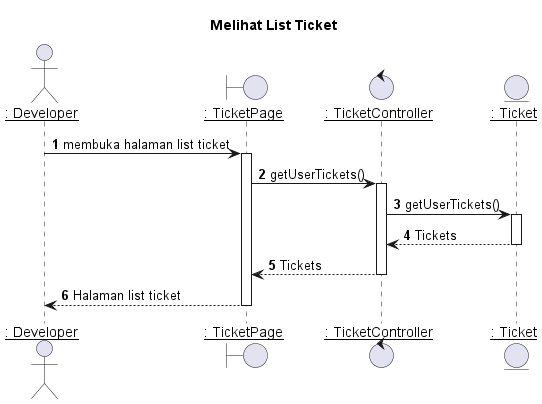

The diagram above was rendered by PlantUML. Its source (embedded in the PNG):
@startuml Melihat List Ticket

title "Melihat List Ticket"

actor DEV as "__: Developer__"
boundary TicketPage as "__: TicketPage__"
control TicketController as "__: TicketController__"
entity Ticket as "__: Ticket__"

autonumber 1
DEV -> TicketPage: membuka halaman list ticket
activate TicketPage

TicketPage -> TicketController: getUserTickets()
activate TicketController

TicketController -> Ticket: getUserTickets()
activate Ticket

Ticket --> TicketController : Tickets
deactivate Ticket

TicketController --> TicketPage : Tickets
deactivate TicketController

TicketPage --> DEV : Halaman list ticket
deactivate TicketPage


@enduml